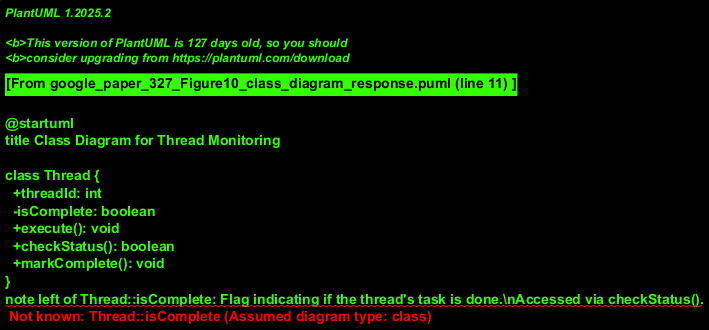

The diagram above was rendered by PlantUML. Its source (embedded in the PNG):
@startuml
title Class Diagram for Thread Monitoring

class Thread {
  +threadId: int
  -isComplete: boolean
  +execute(): void
  +checkStatus(): boolean
  +markComplete(): void
}
note left of Thread::isComplete: Flag indicating if the thread's task is done.\nAccessed via checkStatus().
note "Represents an individual unit of execution that can be monitored for completion." as N_Thread
Thread .. N_Thread

class ThreadMonitor {
  -monitoredThreads: List<Thread>
  +addThread(thread: Thread): void
  +waitForAllThreadsSequentially(): void
  +areAllThreadsComplete(): boolean
}
note right of ThreadMonitor: Assumed responsable for the sequential check logic\nshown in the flowchart.
note "Manages a collection of Threads and orchestrates the waiting process." as N_Monitor
ThreadMonitor .. N_Monitor

ThreadMonitor "1" -- "1..*" Thread : monitors >
note on link: A ThreadMonitor oversees one or more Threads.

class MainApplication {
  +startProcessing(): void
}
MainApplication --> ThreadMonitor : uses >
note on link: The application utilizes a monitor to handle thread synchronization.
note "Entry point or main controller using the ThreadMonitor." as N_App
MainApplication .. N_App

@enduml